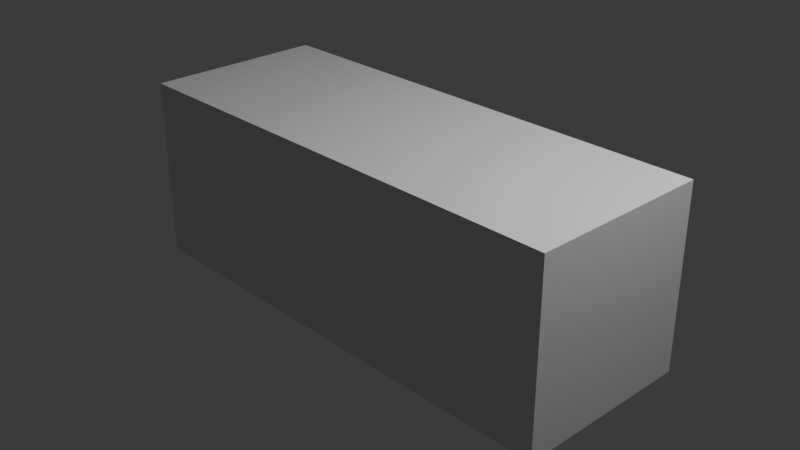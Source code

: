 # Source: brick1.blend  (saved by Blender 4.0.36; exported with 4.5.12 LTS)
import bpy
from mathutils import Matrix  # noqa: F401  (used for matrix-valued properties, if any)

bpy.ops.wm.read_factory_settings(use_empty=True)
scene = bpy.context.scene
scene.name = 'Scene'

# ---- collections
col_collection = bpy.data.collections.new('Collection'); scene.collection.children.link(col_collection)

# ---- materials (node trees are filled in below, after node groups)
mat_material = bpy.data.materials.new('Material')
mat_material.alpha_threshold = 0.0
mat_material.use_transparent_shadow = False
mat_material.roughness = 0.5
mat_material.line_color = (0.0, 0.0, 0.0, 1.0)

# ---- material node trees
mat_material.use_nodes = True; mat_material.node_tree.nodes.clear()
_N = mat_material.node_tree.nodes; _L = mat_material.node_tree.links
n0 = _N.new('ShaderNodeOutputMaterial'); n0.name = 'Material Output'; n0.location = (300, 300)
n1 = _N.new('ShaderNodeBsdfPrincipled'); n1.name = 'Principled BSDF'; n1.location = (10, 300)
n1.inputs[3].default_value = 1.45
_L.new(n1.outputs[0], n0.inputs[0])
n0.is_active_output = True

# ---- world
world_world = bpy.data.worlds.new('World'); scene.world = world_world
world_world.use_nodes = True; world_world.node_tree.nodes.clear()
_N = world_world.node_tree.nodes; _L = world_world.node_tree.links
n0 = _N.new('ShaderNodeOutputWorld'); n0.name = 'World Output'; n0.location = (300, 300)
n1 = _N.new('ShaderNodeBackground'); n1.name = 'Background'; n1.location = (10, 300)
n1.inputs[0].default_value = (0.05088, 0.05088, 0.05088, 1.0)
_L.new(n1.outputs[0], n0.inputs[0])
n0.is_active_output = True
world_world.color = (0.05088, 0.05088, 0.05088)
world_world.use_sun_shadow = False
world_world.sun_shadow_jitter_overblur = 0.0

# ---- cameras
cam_camera = bpy.data.cameras.new('Camera')
cam_camera.clip_end = 100.0
cam_camera.ortho_scale = 7.314

# ---- lights
light_light = bpy.data.lights.new('Light', 'POINT')
light_light.transmission_factor = 0.0
light_light.use_soft_falloff = False
light_light.energy = 1000.0
light_light.shadow_soft_size = 0.1
light_light.shadow_maximum_resolution = 0.006
light_light.use_absolute_resolution = True

# ---- meshes
me_cube = bpy.data.meshes.new('Cube')
me_cube.from_pydata([(1.0, 1.0, 1.0), (1.0, 1.0, -1.0), (1.0, -1.0, 1.0), (1.0, -1.0, -1.0), (-1.0, 1.0, 1.0), (-1.0, 1.0, -1.0), (-1.0, -1.0, 1.0), (-1.0, -1.0, -1.0)], [], [(0, 4, 6, 2), (3, 2, 6, 7), (7, 6, 4, 5), (5, 1, 3, 7), (1, 0, 2, 3), (5, 4, 0, 1)])
_uv = me_cube.uv_layers.new(name='UVMap')
_uv.uv.foreach_set('vector', [0.625, 0.5, 0.875, 0.5, 0.875, 0.75, 0.625, 0.75, 0.375, 0.75, 0.625, 0.75, 0.625, 1.0, 0.375, 1.0, 0.375, 0.0, 0.625, 0.0, 0.625, 0.25, 0.375, 0.25, 0.125, 0.5, 0.375, 0.5, 0.375, 0.75, 0.125, 0.75, 0.375, 0.5, 0.625, 0.5, 0.625, 0.75, 0.375, 0.75, 0.375, 0.25, 0.625, 0.25, 0.625, 0.5, 0.375, 0.5])
me_cube.materials.append(mat_material)
me_cube.use_mirror_vertex_groups = False
me_cube.update()

# ---- objects
ob_brick1 = bpy.data.objects.new('Brick1', me_cube)
ob_light = bpy.data.objects.new('Light', light_light)
ob_camera = bpy.data.objects.new('Camera', cam_camera)

# ---- transforms, parenting, visibility, modifiers, constraints
ob_brick1.location = (0.0, 0.0, 0.0)
ob_brick1.scale = (2.679, 1.0, 1.0)
ob_brick1.lock_rotations_4d = False
ob_brick1.empty_display_type = 'ARROWS'
ob_brick1.lineart.crease_threshold = 0.0
ob_light.location = (4.076, 1.005, 5.904)
ob_light.rotation_euler = (0.6503, 0.05522, 1.866)
ob_light.lock_rotations_4d = False
ob_light.empty_display_type = 'ARROWS'
ob_light.color = (0.0, 0.0, 0.0, 0.0)
ob_light.lineart.crease_threshold = 0.0
ob_camera.location = (7.359, -6.926, 4.958)
ob_camera.rotation_euler = (1.109, 0.0, 0.8149)
ob_camera.lock_rotations_4d = False
ob_camera.empty_display_type = 'ARROWS'
ob_camera.color = (0.0, 0.0, 0.0, 0.0)
ob_camera.display_type = 'WIRE'
ob_camera.lineart.crease_threshold = 0.0

# ---- collection membership
col_collection.objects.link(ob_brick1)
col_collection.objects.link(ob_light)
col_collection.objects.link(ob_camera)

# ---- scene / render settings (as saved in the file)
scene.camera = ob_camera
scene.frame_start = 1; scene.frame_end = 250; scene.frame_set(1)
scene.render.engine = 'BLENDER_EEVEE_NEXT'
scene.cycles.sampling_pattern = 'TABULATED_SOBOL'
bpy.context.view_layer.update()
